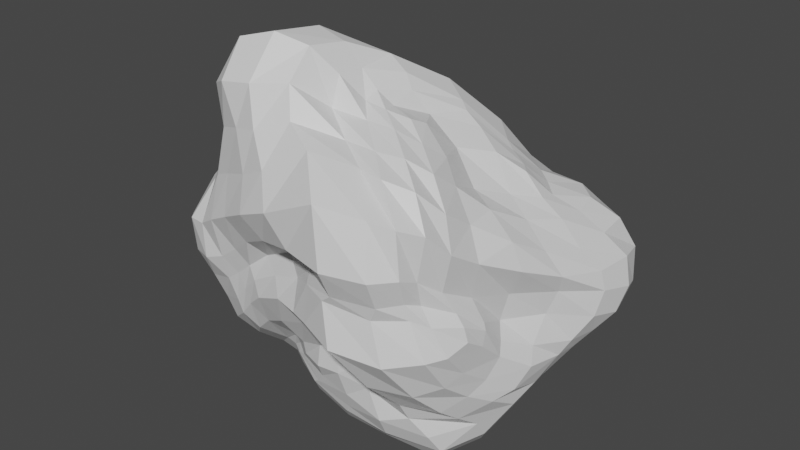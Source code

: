 # Source: Rock_Common_Rock_08.blend  (saved by Blender 2.92.15; exported with 4.5.12 LTS)
import bpy
from mathutils import Matrix  # noqa: F401  (used for matrix-valued properties, if any)

bpy.ops.wm.read_factory_settings(use_empty=True)
scene = bpy.context.scene
scene.name = 'Scene'

# ---- collections
col_collection = bpy.data.collections.new('Collection'); scene.collection.children.link(col_collection)

# ---- materials (node trees are filled in below, after node groups)
mat_material__common_rock_07 = bpy.data.materials.new('[Material] Common Rock 07')
mat_material__common_rock_07.use_transparent_shadow = False

# ---- material node trees
mat_material__common_rock_07.use_nodes = True; mat_material__common_rock_07.node_tree.nodes.clear()
_N = mat_material__common_rock_07.node_tree.nodes; _L = mat_material__common_rock_07.node_tree.links
n0 = _N.new('ShaderNodeBsdfPrincipled'); n0.name = 'Principled BSDF'; n0.location = (10, 300)
n0.distribution = 'GGX'
n0.subsurface_method = 'BURLEY'
n0.inputs[3].default_value = 1.45
n0.inputs[27].default_value = (0.0, 0.0, 0.0, 1.0)
n0.inputs[28].default_value = 1.0
n1 = _N.new('ShaderNodeOutputMaterial'); n1.name = 'Material Output'; n1.location = (300, 300)
_L.new(n0.outputs[0], n1.inputs[0])
n1.is_active_output = True

# ---- world
world_world = bpy.data.worlds.new('World'); scene.world = world_world
world_world.use_nodes = True; world_world.node_tree.nodes.clear()
_N = world_world.node_tree.nodes; _L = world_world.node_tree.links
n0 = _N.new('ShaderNodeOutputWorld'); n0.name = 'World Output'; n0.location = (300, 300)
n1 = _N.new('ShaderNodeBackground'); n1.name = 'Background'; n1.location = (10, 300)
n1.inputs[0].default_value = (0.05088, 0.05088, 0.05088, 1.0)
_L.new(n1.outputs[0], n0.inputs[0])
n0.is_active_output = True
world_world.color = (0.05088, 0.05088, 0.05088)
world_world.use_sun_shadow = False
world_world.sun_shadow_jitter_overblur = 0.0

# ---- meshes
me_plane_001 = bpy.data.meshes.new('Plane.001')
me_plane_001.from_pydata([(-7.157, -4.443, 13.31), (-4.297, -7.548, 16.8), (-4.891, 1.269, 13.23), (-2.226, 0.8985, 14.34), (-4.771, 8.024, 8.839), (0.9794, 7.008, 9.954), (-4.169, 11.24, -1.634), (3.597, 10.98, -0.6411), (-2.832, 7.536, -6.558), (2.348, 7.315, -5.733), (-5.465, -8.018, 9.662), (-2.769, -9.78, 11.51), (-4.604, -10.99, 4.704), (-0.1169, -12.32, 7.016), (-1.544, -9.904, -0.7733), (2.896, -10.94, 0.2856), (0.5103, -7.281, -6.378), (4.697, -7.955, -7.104), (0.05339, 1.018, -9.829), (3.971, 2.099, -11.76), (2.447, -4.0, -11.14), (5.925, -0.9958, -11.83), (-2.13, -4.241, -9.337), (-2.365, -0.07002, -9.444), (10.87, -6.57, -8.639), (7.407, -12.5, 0.002834), (6.803, -12.79, 10.1), (1.593, -9.125, 12.84), (0.614, -6.172, 16.84), (2.286, -0.2, 15.15), (7.22, 5.875, 9.83), (10.58, 12.5, 0.4713), (10.49, 7.484, -6.29), (15.52, 1.978, -4.28), (16.69, 4.825, 1.575), (11.41, 2.979, 8.066), (8.372, -0.8404, 10.26), (6.717, -3.496, 12.61), (10.47, -5.89, 10.7), (13.09, -7.38, 6.591), (14.08, -6.767, 0.48), (4.253, -8.052, -3.324), (0.3971, -7.695, -4.653), (9.697, -8.198, -5.553), (14.3, -3.448, -2.163), (14.75, -2.014, 3.736), (-3.565, 8.968, 4.144), (3.118, 8.771, 4.569), (9.524, 9.427, 5.268), (14.09, 3.502, 5.188), (12.21, -2.154, 7.416), (-5.202, 6.276, -7.521), (-8.554, 7.74, -2.444), (-6.624, 6.789, 3.086), (-7.99, 6.101, 7.843), (-8.672, 2.026, 11.54), (-9.433, -1.846, 9.163), (-5.42, -3.847, -7.955), (-6.117, -0.01809, -7.312), (-7.576, -6.626, -5.798), (-9.205, -1.259, -4.532), (-9.524, -6.856, 1.498), (-7.899, -2.032, 2.515), (-3.477, 9.307, -4.51), (3.852, 8.305, -3.396), (1.747, -9.806, 3.89), (-2.291, -9.856, 1.509), (7.512, -12.25, 3.811), (11.58, 10.09, -3.846), (16.86, 4.094, -1.64), (13.32, -7.018, 2.442), (13.28, -2.124, -0.3714), (-6.672, 6.68, -6.209), (-8.417, -7.462, -0.8296), (-8.487, -1.754, -0.1088), (-2.315, 5.825, -8.628), (2.046, 5.674, -8.662), (-1.26, -6.532, -6.821), (4.064, -7.312, -9.122), (10.16, -4.642, -11.81), (9.509, 3.311, -10.83), (14.69, 5.025, -5.058), (14.37, -1.596, -6.962), (16.19, 10.46, 0.987), (9.613, 3.991, 8.795), (4.648, -0.8522, 13.3), (3.484, -4.138, 13.26), (6.943, -7.208, 11.66), (11.37, -10.55, 8.958), (12.98, -9.705, -0.1214), (13.46, -5.729, -4.494), (13.64, 7.957, 5.023), (-4.391, 3.857, -9.326), (-2.468, -6.447, -6.111), (-4.081, -9.172, -3.323), (-7.61, -10.21, 3.625), (-4.566, -9.85, -0.3184), (11.6, -9.987, 3.786), (16.6, 7.998, -2.931), (-6.829, 3.661, -7.993), (-11.05, 3.456, -3.246), (-9.605, 2.658, 1.499), (-10.16, 1.386, 5.265), (-8.094, -4.926, 6.536), (12.93, 0.5701, -8.707), (-6.019, -1.543, 13.23), (-6.079, -6.326, 15.46), (-3.444, -3.252, 16.12), (-3.524, 0.9743, 13.73), (-2.053, 7.623, 9.512), (-4.591, 5.25, 11.57), (-0.5373, 4.699, 12.5), (-0.5486, 11.42, -0.8028), (-4.029, 8.823, 6.4), (3.46, 10.07, 2.011), (-0.767, 7.249, -6.124), (-3.934, 10.72, -3.251), (2.909, 7.805, -4.365), (-4.705, -9.135, 10.88), (-4.026, -9.609, 14.37), (-6.702, -6.71, 11.81), (-2.606, -11.47, 5.737), (-1.381, -10.7, 8.917), (-5.539, -9.283, 7.215), (0.7988, -10.31, 0.2292), (1.142, -11.63, 5.277), (-1.837, -9.928, 0.5317), (2.158, -7.678, -6.765), (3.939, -9.509, -1.66), (0.3809, -7.475, -5.771), (2.532, 1.052, -11.26), (-2.745, 6.88, -7.604), (3.332, 4.259, -10.56), (4.266, -2.815, -11.85), (1.821, -1.484, -10.42), (5.2, 1.006, -11.72), (-1.279, 0.6419, -9.495), (-1.992, -2.15, -9.59), (-1.635, -5.832, -8.244), (-0.1454, -4.604, -10.19), (4.47, -7.521, -8.43), (11.34, -5.676, -10.14), (7.786, -8.05, -7.813), (8.76, -10.32, -3.372), (4.57, -11.64, 0.4578), (7.587, -13.28, 5.936), (2.624, -12.79, 8.175), (3.998, -10.16, 11.9), (-0.7881, -10.08, 11.91), (0.6493, -8.128, 14.88), (-1.577, -7.049, 17.57), (1.026, -3.347, 16.52), (-0.1458, 0.2363, 15.15), (4.514, 3.375, 12.93), (4.307, 6.674, 9.558), (9.743, 11.17, 3.457), (7.259, 11.44, -0.04132), (11.21, 8.592, -4.922), (6.701, 7.073, -5.357), (9.849, 5.522, -8.591), (15.56, 3.989, -4.482), (13.03, -3.911, -7.939), (16.85, 8.037, 1.421), (15.98, 2.81, -3.308), (10.76, 3.712, 8.13), (15.41, 3.963, 3.188), (6.001, -0.6581, 11.91), (9.833, 1.654, 9.493), (5.032, -3.96, 12.98), (7.194, -2.506, 12.15), (8.935, -6.761, 11.58), (8.485, -4.51, 11.69), (12.43, -9.081, 8.298), (12.09, -6.699, 8.796), (13.63, -8.244, -0.1531), (13.84, -6.887, 1.557), (14.2, -5.32, -0.4859), (13.49, -5.037, 5.14), (4.276, -8.332, -5.319), (-0.2871, -9.085, -2.532), (9.891, -7.461, -6.968), (15.28, -1.072, -3.763), (15.81, 1.243, 2.324), (13.96, -2.917, -1.335), (13.96, -4.441, -3.622), (6.568, -8.049, -3.734), (2.34, -8.025, -3.982), (13.93, -2.117, 5.67), (-3.495, 10.22, 0.7306), (2.566, 8.387, 6.793), (8.739, 7.624, 6.976), (12.65, 3.237, 6.416), (10.46, -1.604, 8.159), (13.11, 0.6722, 5.922), (14.02, 5.895, 4.861), (6.316, 9.158, 4.085), (-0.2873, 8.814, 4.775), (10.92, -4.18, 9.393), (-4.826, 6.933, -6.902), (-4.941, 5.322, -8.422), (-7.968, 7.342, -4.626), (-6.897, 9.897, -2.076), (-7.474, 7.675, -0.05998), (-5.401, 8.013, 3.904), (-7.121, 6.446, 5.595), (-6.871, 7.353, 8.665), (-8.867, 4.135, 9.928), (-7.23, 1.873, 12.57), (-9.225, 0.3029, 10.23), (-8.475, -3.283, 10.73), (-5.841, -2.103, -7.5), (-3.551, -3.723, -8.72), (-4.24, -0.5611, -8.877), (-8.242, -3.453, -5.48), (-6.598, -5.29, -7.223), (-8.028, -0.4864, -6.112), (-8.861, -4.413, 1.598), (-9.118, -7.509, 0.6699), (-9.249, -1.495, -2.048), (-3.947, -5.509, -7.457), (-5.608, -8.432, -4.56), (-9.197, -8.727, 2.94), (-3.07, 8.272, -5.51), (3.982, 9.371, -2.585), (2.558, -10.06, 2.413), (-3.022, -10.4, 2.748), (6.737, -12.15, 3.207), (11.47, 11.67, -2.358), (17.12, 4.753, 0.204), (12.61, -7.57, 3.909), (13.66, -1.775, 1.623), (-5.663, 6.278, -7.208), (-8.243, -7.153, -3.077), (-7.94, -1.8, 0.9608), (-3.553, -9.807, 0.4665), (-8.334, -4.452, -0.4197), (-6.142, 8.045, -5.047), (14.8, 1.096, -0.8122), (13.92, -4.835, 0.9492), (10.44, -11.36, 3.671), (17.29, 6.355, -2.152), (8.008, 8.45, -3.202), (4.62, -10.96, 4.223), (-0.6314, -9.673, 2.81), (-0.6499, 9.639, -3.671), (-6.932, 5.313, -7.264), (-10.69, 1.137, -3.787), (-9.248, 0.2682, 0.6175), (-9.268, -0.3266, 3.743), (-8.506, -3.149, 4.883), (-1.598, 3.626, -9.601), (2.124, 6.632, -7.198), (-0.4429, -6.848, -6.522), (3.409, -6.437, -10.31), (7.368, -3.479, -12.17), (8.355, 1.134, -11.63), (13.2, 6.181, -5.951), (14.79, 0.3238, -5.977), (13.96, 11.81, 0.8538), (8.908, 4.32, 9.263), (3.787, -0.3819, 14.22), (2.035, -5.007, 14.96), (4.55, -7.276, 11.77), (9.867, -11.4, 9.421), (10.8, -11.32, -0.5701), (12.25, -7.06, -5.606), (12.28, 9.017, 5.283), (-3.574, 1.893, -9.582), (-1.187, -6.798, -5.127), (-2.914, -9.47, -1.947), (-6.137, -10.52, 3.766), (-6.463, -9.548, -0.8263), (11.97, -8.868, 3.354), (14.88, 9.189, -3.659), (-6.535, 2.05, -7.698), (-10.12, 5.987, -2.81), (-8.638, 5.348, 2.282), (-9.556, 3.655, 6.693), (-6.907, -6.248, 7.785), (-8.27, -7.297, 5.692), (-9.739, 2.409, 2.836), (-10.62, 3.157, -0.2287), (-8.401, 3.725, -6.719), (-5.789, 3.34, -8.81), (15.64, 6.437, -4.071), (11.81, -9.775, 2.607), (-5.905, -10.6, 1.206), (-4.193, -9.465, -2.1), (-3.363, -8.33, -4.674), (-1.965, -6.173, -6.557), (-3.471, 4.912, -9.224), (15.27, 9.454, 3.376), (13.11, -7.801, -2.841), (14.15, -3.835, -5.612), (11.78, -10.7, 5.748), (8.936, -8.999, 10.99), (4.611, -5.295, 12.53), (3.582, -3.1, 13.72), (6.945, 2.162, 11.56), (11.59, 5.467, 6.493), (16.82, 9.405, -1.142), (13.74, -0.2892, -7.873), (11.73, 1.577, -9.838), (12.06, -1.971, -10.78), (13.65, 2.885, -6.903), (5.85, 4.638, -9.338), (6.95, -6.652, -10.11), (0.8674, -7.195, -8.079), (-0.4051, 5.625, -8.407), (-9.072, -3.436, 7.692), (-9.948, -0.3525, 7.338), (-4.822, -2.746, 14.97), (-2.582, 5.139, 11.94), (-0.1197, 10.12, 1.715), (-0.9387, 8.442, -4.591), (-5.791, -8.551, 13.59), (-3.902, -9.801, 7.937), (0.3012, -9.953, 1.708), (2.303, -8.253, -5.591), (0.8704, 3.569, -10.19), (3.843, -0.7365, -11.22), (0.6678, -6.528, -9.191), (-0.2567, -1.966, -9.943), (7.765, -7.351, -9.281), (5.897, -9.654, -1.871), (4.171, -12.53, 6.039), (0.9291, -11.16, 9.995), (-1.629, -9.447, 14.7), (-1.283, -3.26, 17.11), (1.943, 3.894, 12.82), (6.709, 10.68, 2.375), (7.491, 7.684, -4.141), (6.205, 3.264, -10.69), (14.4, 1.93, -6.366), (17.52, 7.46, -0.4645), (12.59, 4.615, 6.111), (6.234, 2.573, 12.03), (4.798, -2.86, 12.84), (6.724, -5.111, 12.41), (10.88, -8.129, 10.41), (10.56, -12.29, 5.819), (14.81, -2.263, -5.187), (12.99, -4.989, 2.534), (15.35, 1.576, 0.9156), (13.63, -6.538, -2.129), (6.737, -7.963, -5.646), (1.832, -9.057, -1.872), (11.53, 1.076, 7.109), (14.7, 0.7469, 4.054), (15.53, 6.874, 3.278), (5.838, 8.308, 6.138), (-0.7445, 8.618, 6.861), (9.49, -3.309, 10.67), (12.36, -4.543, 7.34), (-2.746, 2.991, -9.713), (-6.721, 9.256, -3.571), (-5.889, 9.315, 0.2433), (-6.032, 7.756, 6.474), (-7.228, 5.113, 11.19), (-7.992, -0.5603, 11.42), (-3.903, -2.302, -8.746), (-7.133, -2.576, -6.731), (-8.497, -4.496, 0.7352), (-2.848, -5.178, -8.022), (-4.673, -7.231, -6.132), (-6.028, -8.886, -2.761), (-7.731, -9.828, 0.8848), (-8.408, -4.083, -2.573), (-5.342, 7.273, -6.19), (14.84, -0.3342, -2.624), (14.1, -4.881, 0.4402), (9.935, -11.25, 2.581), (16.32, 5.148, -3.462), (7.774, 9.743, -2.136), (4.431, -11.11, 3.092), (-1.291, -10.86, 4.059), (-0.5295, 10.69, -2.613), (-5.129, 1.417, -8.948), (-8.525, 2.014, -6.451), (-10.36, 0.6693, -1.074), (-8.921, 0.2192, 1.671), (-9.227, -5.376, 4.141), (-7.039, -8.243, 6.161), (-9.038, 4.751, 4.366), (-9.444, 6.096, -0.1349), (-8.455, 5.729, -5.916), (-5.907, 5.028, -8.092), (14.08, 7.43, -4.798), (12.75, -8.786, 1.972), (-4.448, -10.39, 1.693), (-3.159, -9.613, -0.758), (-1.993, -8.702, -3.37), (-1.03, -6.608, -5.885), (-4.171, 6.192, -8.135), (12.98, 10.86, 3.384), (11.57, -9.127, -3.553), (12.67, -5.62, -6.715), (11.99, -9.303, 5.154), (6.989, -8.708, 11.05), (2.271, -6.025, 13.0), (2.215, -3.003, 14.88), (8.104, 2.192, 10.66), (10.62, 6.083, 6.877), (15.02, 10.87, -1.798), (13.0, -2.985, -9.344), (9.791, -0.9796, -11.09), (12.25, 3.958, -7.8), (6.185, 6.125, -7.548), (5.252, -5.376, -11.13), (1.465, -7.39, -7.693), (-0.7141, 6.476, -7.268), (-7.776, -4.947, 9.359), (-9.47, 1.709, 8.409), (-9.392, -1.723, 5.978)], [], [(0, 106, 311, 105), (106, 1, 107, 311), (311, 107, 3, 108), (105, 311, 108, 2), (2, 108, 312, 110), (108, 3, 111, 312), (312, 111, 5, 109), (110, 312, 109, 4), (46, 196, 313, 188), (196, 47, 114, 313), (313, 114, 7, 112), (188, 313, 112, 6), (63, 244, 314, 222), (244, 64, 117, 314), (314, 117, 9, 115), (222, 314, 115, 8), (1, 106, 315, 119), (106, 0, 120, 315), (315, 120, 10, 118), (119, 315, 118, 11), (11, 118, 316, 122), (118, 10, 123, 316), (316, 123, 12, 121), (122, 316, 121, 13), (65, 243, 317, 224), (243, 66, 126, 317), (317, 126, 14, 124), (224, 317, 124, 15), (41, 186, 318, 178), (186, 42, 129, 318), (318, 129, 16, 127), (178, 318, 127, 17), (75, 308, 319, 250), (308, 76, 132, 319), (319, 132, 19, 130), (250, 319, 130, 18), (18, 130, 320, 134), (130, 19, 135, 320), (320, 135, 21, 133), (134, 320, 133, 20), (78, 307, 321, 253), (307, 77, 138, 321), (321, 138, 22, 139), (253, 321, 139, 20), (18, 134, 322, 136), (134, 20, 139, 322), (322, 139, 22, 137), (136, 322, 137, 23), (78, 306, 323, 140), (306, 79, 141, 323), (323, 141, 24, 142), (140, 323, 142, 17), (41, 185, 324, 128), (185, 43, 143, 324), (324, 143, 25, 144), (128, 324, 144, 15), (65, 242, 325, 125), (242, 67, 145, 325), (325, 145, 26, 146), (125, 325, 146, 13), (13, 146, 326, 122), (146, 26, 147, 326), (326, 147, 27, 148), (122, 326, 148, 11), (11, 148, 327, 119), (148, 27, 149, 327), (327, 149, 28, 150), (119, 327, 150, 1), (1, 150, 328, 107), (150, 28, 151, 328), (328, 151, 29, 152), (107, 328, 152, 3), (3, 152, 329, 111), (152, 29, 153, 329), (329, 153, 30, 154), (111, 329, 154, 5), (47, 195, 330, 114), (195, 48, 155, 330), (330, 155, 31, 156), (114, 330, 156, 7), (64, 241, 331, 117), (241, 68, 157, 331), (331, 157, 32, 158), (117, 331, 158, 9), (76, 305, 332, 132), (305, 80, 255, 332), (332, 255, 21, 135), (132, 332, 135, 19), (104, 304, 333, 301), (304, 81, 160, 333), (333, 160, 33, 257), (301, 333, 257, 82), (98, 300, 334, 240), (300, 83, 162, 334), (334, 162, 34, 228), (240, 334, 228, 69), (91, 299, 335, 194), (299, 84, 164, 335), (335, 164, 35, 191), (194, 335, 191, 49), (85, 298, 336, 260), (298, 84, 259, 336), (336, 259, 30, 153), (260, 336, 153, 29), (85, 297, 337, 166), (297, 86, 168, 337), (337, 168, 37, 169), (166, 337, 169, 36), (86, 296, 338, 168), (296, 87, 170, 338), (338, 170, 38, 171), (168, 338, 171, 37), (87, 295, 339, 170), (295, 88, 172, 339), (339, 172, 39, 173), (170, 339, 173, 38), (97, 294, 340, 239), (294, 88, 263, 340), (340, 263, 26, 145), (239, 340, 145, 67), (90, 293, 341, 184), (293, 82, 257, 341), (341, 257, 33, 181), (184, 341, 181, 44), (71, 230, 342, 238), (230, 45, 177, 342), (342, 177, 39, 229), (238, 342, 229, 70), (69, 228, 343, 237), (228, 34, 182, 343), (343, 182, 45, 230), (237, 343, 230, 71), (89, 292, 344, 174), (292, 90, 184, 344), (344, 184, 44, 176), (174, 344, 176, 40), (17, 142, 345, 178), (142, 24, 180, 345), (345, 180, 43, 185), (178, 345, 185, 41), (15, 124, 346, 128), (124, 14, 179, 346), (346, 179, 42, 186), (128, 346, 186, 41), (49, 191, 347, 193), (191, 35, 167, 347), (347, 167, 36, 192), (193, 347, 192, 50), (34, 165, 348, 182), (165, 49, 193, 348), (348, 193, 50, 187), (182, 348, 187, 45), (83, 291, 349, 162), (291, 91, 194, 349), (349, 194, 49, 165), (162, 349, 165, 34), (5, 154, 350, 189), (154, 30, 190, 350), (350, 190, 48, 195), (189, 350, 195, 47), (4, 109, 351, 113), (109, 5, 189, 351), (351, 189, 47, 196), (113, 351, 196, 46), (36, 169, 352, 192), (169, 37, 171, 352), (352, 171, 38, 197), (192, 352, 197, 50), (39, 177, 353, 173), (177, 45, 187, 353), (353, 187, 50, 197), (173, 353, 197, 38), (75, 250, 354, 290), (250, 18, 136, 354), (354, 136, 23, 267), (290, 354, 267, 92), (63, 236, 355, 116), (236, 72, 200, 355), (355, 200, 52, 201), (116, 355, 201, 6), (6, 201, 356, 188), (201, 52, 202, 356), (356, 202, 53, 203), (188, 356, 203, 46), (46, 203, 357, 113), (203, 53, 204, 357), (357, 204, 54, 205), (113, 357, 205, 4), (4, 205, 358, 110), (205, 54, 206, 358), (358, 206, 55, 207), (110, 358, 207, 2), (2, 207, 359, 105), (207, 55, 208, 359), (359, 208, 56, 209), (105, 359, 209, 0), (23, 137, 360, 212), (137, 22, 211, 360), (360, 211, 57, 210), (212, 360, 210, 58), (58, 210, 361, 215), (210, 57, 214, 361), (361, 214, 59, 213), (215, 361, 213, 60), (74, 235, 362, 233), (235, 73, 217, 362), (362, 217, 61, 216), (233, 362, 216, 62), (93, 219, 363, 289), (219, 57, 211, 363), (363, 211, 22, 138), (289, 363, 138, 77), (94, 220, 364, 288), (220, 59, 214, 364), (364, 214, 57, 219), (288, 364, 219, 93), (96, 271, 365, 287), (271, 73, 232, 365), (365, 232, 59, 220), (287, 365, 220, 94), (95, 221, 366, 286), (221, 61, 217, 366), (366, 217, 73, 271), (286, 366, 271, 96), (60, 213, 367, 218), (213, 59, 232, 367), (367, 232, 73, 235), (218, 367, 235, 74), (8, 198, 368, 222), (198, 51, 231, 368), (368, 231, 72, 236), (222, 368, 236, 63), (33, 163, 369, 181), (163, 69, 237, 369), (369, 237, 71, 183), (181, 369, 183, 44), (44, 183, 370, 176), (183, 71, 238, 370), (370, 238, 70, 175), (176, 370, 175, 40), (89, 285, 371, 264), (285, 97, 239, 371), (371, 239, 67, 226), (264, 371, 226, 25), (81, 284, 372, 160), (284, 98, 240, 372), (372, 240, 69, 163), (160, 372, 163, 33), (7, 156, 373, 223), (156, 31, 227, 373), (373, 227, 68, 241), (223, 373, 241, 64), (15, 144, 374, 224), (144, 25, 226, 374), (374, 226, 67, 242), (224, 374, 242, 65), (13, 121, 375, 125), (121, 12, 225, 375), (375, 225, 66, 243), (125, 375, 243, 65), (6, 112, 376, 116), (112, 7, 223, 376), (376, 223, 64, 244), (116, 376, 244, 63), (92, 267, 377, 283), (267, 23, 212, 377), (377, 212, 58, 274), (283, 377, 274, 99), (99, 274, 378, 282), (274, 58, 215, 378), (378, 215, 60, 246), (282, 378, 246, 100), (100, 246, 379, 281), (246, 60, 218, 379), (379, 218, 74, 247), (281, 379, 247, 101), (101, 247, 380, 280), (247, 74, 233, 380), (380, 233, 62, 248), (280, 380, 248, 102), (103, 249, 381, 279), (249, 62, 216, 381), (381, 216, 61, 221), (279, 381, 221, 95), (10, 278, 382, 123), (278, 103, 279, 382), (382, 279, 95, 270), (123, 382, 270, 12), (53, 276, 383, 204), (276, 101, 280, 383), (383, 280, 102, 277), (204, 383, 277, 54), (52, 275, 384, 202), (275, 100, 281, 384), (384, 281, 101, 276), (202, 384, 276, 53), (72, 245, 385, 200), (245, 99, 282, 385), (385, 282, 100, 275), (200, 385, 275, 52), (51, 199, 386, 231), (199, 92, 283, 386), (386, 283, 99, 245), (231, 386, 245, 72), (32, 157, 387, 256), (157, 68, 273, 387), (387, 273, 98, 284), (256, 387, 284, 81), (40, 175, 388, 174), (175, 70, 272, 388), (388, 272, 97, 285), (174, 388, 285, 89), (12, 270, 389, 225), (270, 95, 286, 389), (389, 286, 96, 234), (225, 389, 234, 66), (66, 234, 390, 126), (234, 96, 287, 390), (390, 287, 94, 269), (126, 390, 269, 14), (14, 269, 391, 179), (269, 94, 288, 391), (391, 288, 93, 268), (179, 391, 268, 42), (42, 268, 392, 129), (268, 93, 289, 392), (392, 289, 77, 252), (129, 392, 252, 16), (8, 131, 393, 198), (131, 75, 290, 393), (393, 290, 92, 199), (198, 393, 199, 51), (31, 155, 394, 258), (155, 48, 266, 394), (394, 266, 91, 291), (258, 394, 291, 83), (25, 143, 395, 264), (143, 43, 265, 395), (395, 265, 90, 292), (264, 395, 292, 89), (43, 180, 396, 265), (180, 24, 161, 396), (396, 161, 82, 293), (265, 396, 293, 90), (70, 229, 397, 272), (229, 39, 172, 397), (397, 172, 88, 294), (272, 397, 294, 97), (27, 147, 398, 262), (147, 26, 263, 398), (398, 263, 88, 295), (262, 398, 295, 87), (28, 149, 399, 261), (149, 27, 262, 399), (399, 262, 87, 296), (261, 399, 296, 86), (29, 151, 400, 260), (151, 28, 261, 400), (400, 261, 86, 297), (260, 400, 297, 85), (36, 167, 401, 166), (167, 35, 164, 401), (401, 164, 84, 298), (166, 401, 298, 85), (48, 190, 402, 266), (190, 30, 259, 402), (402, 259, 84, 299), (266, 402, 299, 91), (68, 227, 403, 273), (227, 31, 258, 403), (403, 258, 83, 300), (273, 403, 300, 98), (79, 303, 404, 141), (303, 104, 301, 404), (404, 301, 82, 161), (141, 404, 161, 24), (21, 255, 405, 254), (255, 80, 302, 405), (405, 302, 104, 303), (254, 405, 303, 79), (80, 159, 406, 302), (159, 32, 256, 406), (406, 256, 81, 304), (302, 406, 304, 104), (9, 158, 407, 251), (158, 32, 159, 407), (407, 159, 80, 305), (251, 407, 305, 76), (20, 133, 408, 253), (133, 21, 254, 408), (408, 254, 79, 306), (253, 408, 306, 78), (17, 127, 409, 140), (127, 16, 252, 409), (409, 252, 77, 307), (140, 409, 307, 78), (8, 115, 410, 131), (115, 9, 251, 410), (410, 251, 76, 308), (131, 410, 308, 75), (10, 120, 411, 278), (120, 0, 209, 411), (411, 209, 56, 309), (278, 411, 309, 103), (54, 277, 412, 206), (277, 102, 310, 412), (412, 310, 56, 208), (206, 412, 208, 55), (62, 249, 413, 248), (249, 103, 309, 413), (413, 309, 56, 310), (248, 413, 310, 102)])
_uv = me_plane_001.uv_layers.new(name='UVMap')
_uv.uv.foreach_set('vector', [1.455, 0.8276, 1.401, 0.8278, 1.378, 0.7632, 1.43, 0.7601, 1.401, 0.8278, 1.334, 0.8526, 1.328, 0.7726, 1.378, 0.7632, 1.378, 0.7632, 1.328, 0.7726, 1.315, 0.6987, 1.357, 0.7035, 1.43, 0.7601, 1.378, 0.7632, 1.357, 0.7035, 1.399, 0.7011, 1.399, 0.7011, 1.357, 0.7035, 1.325, 0.6242, 1.37, 0.6262, 1.357, 0.7035, 1.315, 0.6987, 1.285, 0.6341, 1.325, 0.6242, 1.325, 0.6242, 1.285, 0.6341, 1.247, 0.5756, 1.296, 0.5699, 1.37, 0.6262, 1.325, 0.6242, 1.296, 0.5699, 1.361, 0.5473, 0.1098, 0.2852, 0.119, 0.2028, 0.168, 0.2063, 0.1846, 0.2835, 0.119, 0.2028, 0.1204, 0.1332, 0.1736, 0.1421, 0.168, 0.2063, 0.168, 0.2063, 0.1736, 0.1421, 0.2255, 0.1542, 0.2221, 0.2138, 0.1846, 0.2835, 0.168, 0.2063, 0.2221, 0.2138, 0.2222, 0.2843, 0.2906, 0.2861, 0.2869, 0.2256, 0.3179, 0.2292, 0.3278, 0.2866, 0.2869, 0.2256, 0.291, 0.1521, 0.3248, 0.1614, 0.3179, 0.2292, 0.3179, 0.2292, 0.3248, 0.1614, 0.3623, 0.1716, 0.3532, 0.2351, 0.3278, 0.2866, 0.3179, 0.2292, 0.3532, 0.2351, 0.3642, 0.293, 1.334, 0.8526, 1.401, 0.8278, 1.408, 0.9041, 1.344, 0.9111, 1.401, 0.8278, 1.455, 0.8276, 1.47, 0.8847, 1.408, 0.9041, 1.408, 0.9041, 1.47, 0.8847, 1.476, 0.9522, 1.412, 0.9674, 1.344, 0.9111, 1.408, 0.9041, 1.412, 0.9674, 1.332, 0.9759, 1.665, 0.03296, 1.754, 0.03326, 1.748, 0.0964, 1.67, 0.1248, 1.754, 0.03326, 1.825, 0.01957, 1.815, 0.09639, 1.748, 0.0964, 1.748, 0.0964, 1.815, 0.09639, 1.788, 0.1544, 1.726, 0.1586, 1.67, 0.1248, 1.748, 0.0964, 1.726, 0.1586, 1.663, 0.1603, 1.654, 0.2196, 1.724, 0.2329, 1.717, 0.2607, 1.651, 0.2618, 1.724, 0.2329, 1.771, 0.2442, 1.772, 0.279, 1.717, 0.2607, 1.717, 0.2607, 1.772, 0.279, 1.765, 0.3135, 1.701, 0.2982, 1.651, 0.2618, 1.717, 0.2607, 1.701, 0.2982, 1.639, 0.2962, 1.612, 0.3825, 1.678, 0.3842, 1.669, 0.4331, 1.605, 0.4307, 1.678, 0.3842, 1.756, 0.4108, 1.73, 0.4533, 1.669, 0.4331, 1.669, 0.4331, 1.73, 0.4533, 1.712, 0.4772, 1.662, 0.4731, 1.605, 0.4307, 1.669, 0.4331, 1.662, 0.4731, 1.594, 0.4791, 0.6271, 0.04223, 0.6899, 0.01847, 0.6834, 0.0814, 0.6382, 0.09941, 0.6899, 0.01847, 0.7664, 0.01921, 0.7636, 0.07498, 0.6834, 0.0814, 0.6834, 0.0814, 0.7636, 0.07498, 0.743, 0.1262, 0.7174, 0.1412, 0.6382, 0.09941, 0.6834, 0.0814, 0.7174, 0.1412, 0.6556, 0.1665, 0.6556, 0.1665, 0.7174, 0.1412, 0.7484, 0.202, 0.7001, 0.2476, 0.7174, 0.1412, 0.743, 0.1262, 0.7785, 0.1597, 0.7484, 0.202, 0.7484, 0.202, 0.7785, 0.1597, 0.8138, 0.1946, 0.7775, 0.2494, 0.7001, 0.2476, 0.7484, 0.202, 0.7775, 0.2494, 0.7137, 0.3078, 0.7661, 0.3921, 0.6666, 0.3954, 0.6609, 0.3674, 0.7284, 0.3476, 0.6666, 0.3954, 0.6003, 0.3885, 0.5881, 0.3497, 0.6609, 0.3674, 0.6609, 0.3674, 0.5881, 0.3497, 0.5784, 0.3142, 0.648, 0.3202, 0.7284, 0.3476, 0.6609, 0.3674, 0.648, 0.3202, 0.7137, 0.3078, 0.6556, 0.1665, 0.7001, 0.2476, 0.6278, 0.2654, 0.6012, 0.2008, 0.7001, 0.2476, 0.7137, 0.3078, 0.648, 0.3202, 0.6278, 0.2654, 0.6278, 0.2654, 0.648, 0.3202, 0.5784, 0.3142, 0.564, 0.261, 0.6012, 0.2008, 0.6278, 0.2654, 0.564, 0.261, 0.5539, 0.2076, 0.7661, 0.3921, 0.8255, 0.3421, 0.8357, 0.3653, 0.7664, 0.4316, 0.8255, 0.3421, 0.8928, 0.259, 0.8949, 0.303, 0.8357, 0.3653, 0.8357, 0.3653, 0.8949, 0.303, 0.9093, 0.3376, 0.8475, 0.3962, 1.594, 0.5081, 1.51, 0.5397, 1.513, 0.5082, 1.594, 0.4791, 1.612, 0.3825, 1.554, 0.39, 1.569, 0.3457, 1.622, 0.3292, 1.554, 0.39, 1.464, 0.4267, 1.497, 0.3541, 1.569, 0.3457, 1.569, 0.3457, 1.497, 0.3541, 1.529, 0.3042, 1.575, 0.2959, 1.622, 0.3292, 1.569, 0.3457, 1.575, 0.2959, 1.639, 0.2962, 1.654, 0.2196, 1.588, 0.2315, 1.591, 0.2078, 1.658, 0.1959, 1.588, 0.2315, 1.535, 0.2498, 1.536, 0.2223, 1.591, 0.2078, 1.591, 0.2078, 1.536, 0.2223, 1.528, 0.1847, 1.603, 0.1664, 1.658, 0.1959, 1.591, 0.2078, 1.603, 0.1664, 1.663, 0.1603, 1.663, 0.1603, 1.603, 0.1664, 1.603, 0.1292, 1.67, 0.1248, 1.603, 0.1664, 1.528, 0.1847, 1.528, 0.134, 1.603, 0.1292, 1.603, 0.1292, 1.528, 0.134, 1.528, 0.07928, 1.59, 0.05679, 1.67, 0.1248, 1.603, 0.1292, 1.59, 0.05679, 1.665, 0.03296, 1.332, 0.9759, 1.261, 0.9685, 1.276, 0.9083, 1.344, 0.9111, 1.261, 0.9685, 1.204, 0.9557, 1.22, 0.8995, 1.276, 0.9083, 1.276, 0.9083, 1.22, 0.8995, 1.229, 0.8361, 1.279, 0.8421, 1.344, 0.9111, 1.276, 0.9083, 1.279, 0.8421, 1.334, 0.8526, 1.334, 0.8526, 1.279, 0.8421, 1.277, 0.7731, 1.328, 0.7726, 1.279, 0.8421, 1.229, 0.8361, 1.233, 0.7737, 1.277, 0.7731, 1.277, 0.7731, 1.233, 0.7737, 1.225, 0.7137, 1.26, 0.7137, 1.328, 0.7726, 1.277, 0.7731, 1.26, 0.7137, 1.315, 0.6987, 1.315, 0.6987, 1.26, 0.7137, 1.24, 0.6514, 1.285, 0.6341, 1.26, 0.7137, 1.225, 0.7137, 1.203, 0.659, 1.24, 0.6514, 1.24, 0.6514, 1.203, 0.659, 1.166, 0.6012, 1.202, 0.5784, 1.285, 0.6341, 1.24, 0.6514, 1.202, 0.5784, 1.247, 0.5756, 0.1204, 0.1332, 0.1315, 0.09137, 0.187, 0.08525, 0.1736, 0.1421, 0.1315, 0.09137, 0.1427, 0.04556, 0.1955, 0.04116, 0.187, 0.08525, 0.187, 0.08525, 0.1955, 0.04116, 0.2363, 0.03654, 0.2272, 0.08561, 0.1736, 0.1421, 0.187, 0.08525, 0.2272, 0.08561, 0.2255, 0.1542, 0.291, 0.1521, 0.2949, 0.09008, 0.3258, 0.09723, 0.3248, 0.1614, 0.2949, 0.09008, 0.3036, 0.04238, 0.3388, 0.04667, 0.3258, 0.09723, 0.3258, 0.09723, 0.3388, 0.04667, 0.3819, 0.05392, 0.36, 0.1085, 0.3248, 0.1614, 0.3258, 0.09723, 0.36, 0.1085, 0.3623, 0.1716, 0.7664, 0.01921, 0.8376, 0.03926, 0.8149, 0.09529, 0.7636, 0.07498, 0.8376, 0.03926, 0.8803, 0.0697, 0.857, 0.1217, 0.8149, 0.09529, 0.8149, 0.09529, 0.857, 0.1217, 0.8138, 0.1946, 0.7785, 0.1597, 0.7636, 0.07498, 0.8149, 0.09529, 0.7785, 0.1597, 0.743, 0.1262, 0.5709, 0.7343, 0.5238, 0.7809, 0.5164, 0.7411, 0.5613, 0.7121, 0.5238, 0.7809, 0.4872, 0.7969, 0.4839, 0.769, 0.5164, 0.7411, 0.5164, 0.7411, 0.4839, 0.769, 0.4781, 0.7313, 0.5108, 0.7016, 0.5613, 0.7121, 0.5164, 0.7411, 0.5108, 0.7016, 0.5456, 0.6786, 0.428, 0.8463, 0.4023, 0.8665, 0.4026, 0.8313, 0.4301, 0.8112, 0.4023, 0.8665, 0.3703, 0.8848, 0.372, 0.8481, 0.4026, 0.8313, 0.4026, 0.8313, 0.372, 0.8481, 0.3653, 0.81, 0.4008, 0.7982, 0.4301, 0.8112, 0.4026, 0.8313, 0.4008, 0.7982, 0.4346, 0.7763, 0.281, 0.9007, 0.2307, 0.9078, 0.2483, 0.8783, 0.2864, 0.8693, 1.076, 0.6106, 1.118, 0.6299, 1.097, 0.639, 1.053, 0.6341, 1.053, 0.6341, 1.097, 0.639, 1.071, 0.6563, 1.035, 0.6626, 0.2864, 0.8693, 0.2483, 0.8783, 0.2607, 0.8448, 0.2901, 0.8345, 1.155, 0.722, 1.142, 0.6695, 1.173, 0.6619, 1.2, 0.72, 1.142, 0.6695, 1.118, 0.6299, 1.138, 0.6165, 1.173, 0.6619, 1.173, 0.6619, 1.138, 0.6165, 1.166, 0.6012, 1.203, 0.659, 1.2, 0.72, 1.173, 0.6619, 1.203, 0.659, 1.225, 0.7137, 1.155, 0.722, 1.165, 0.7786, 1.135, 0.7807, 1.13, 0.7318, 1.165, 0.7786, 1.157, 0.8234, 1.125, 0.8254, 1.135, 0.7807, 1.135, 0.7807, 1.125, 0.8254, 1.109, 0.8265, 1.11, 0.793, 1.13, 0.7318, 1.135, 0.7807, 1.11, 0.793, 1.1, 0.7438, 1.157, 0.8234, 1.143, 0.8827, 1.111, 0.8736, 1.125, 0.8254, 1.143, 0.8827, 1.128, 0.9284, 1.096, 0.9199, 1.111, 0.8736, 1.111, 0.8736, 1.096, 0.9199, 1.07, 0.8993, 1.09, 0.8579, 1.125, 0.8254, 1.111, 0.8736, 1.09, 0.8579, 1.109, 0.8265, 1.443, 0.1117, 1.453, 0.1676, 1.424, 0.1776, 1.41, 0.1299, 1.453, 0.1676, 1.458, 0.2066, 1.426, 0.2166, 1.424, 0.1776, 1.424, 0.1776, 1.426, 0.2166, 1.384, 0.2187, 1.381, 0.1815, 1.41, 0.1299, 1.424, 0.1776, 1.381, 0.1815, 1.372, 0.1349, 1.456, 0.2627, 1.457, 0.2411, 1.496, 0.2356, 1.497, 0.2581, 1.457, 0.2411, 1.458, 0.2066, 1.488, 0.1919, 1.496, 0.2356, 1.496, 0.2356, 1.488, 0.1919, 1.528, 0.1847, 1.536, 0.2223, 1.497, 0.2581, 1.496, 0.2356, 1.536, 0.2223, 1.535, 0.2498, 0.5053, 0.5977, 0.5301, 0.6413, 0.4979, 0.6689, 0.4723, 0.6279, 0.5301, 0.6413, 0.5456, 0.6786, 0.5108, 0.7016, 0.4979, 0.6689, 0.4979, 0.6689, 0.5108, 0.7016, 0.4781, 0.7313, 0.4737, 0.6879, 0.4723, 0.6279, 0.4979, 0.6689, 0.4737, 0.6879, 0.4426, 0.647, 0.4012, 0.6754, 0.3836, 0.6838, 0.3714, 0.6248, 0.3911, 0.6219, 0.3836, 0.6838, 0.3515, 0.709, 0.3485, 0.6293, 0.3714, 0.6248, 0.3714, 0.6248, 0.3485, 0.6293, 0.34, 0.5751, 0.3628, 0.5715, 0.3911, 0.6219, 0.3714, 0.6248, 0.3628, 0.5715, 0.3886, 0.574, 0.4346, 0.7763, 0.4008, 0.7982, 0.3801, 0.7419, 0.3997, 0.7275, 0.4008, 0.7982, 0.3653, 0.81, 0.3582, 0.7547, 0.3801, 0.7419, 0.3801, 0.7419, 0.3582, 0.7547, 0.3515, 0.709, 0.3836, 0.6838, 0.3997, 0.7275, 0.3801, 0.7419, 0.3836, 0.6838, 0.4012, 0.6754, 1.438, 0.3149, 1.41, 0.358, 1.376, 0.3475, 1.403, 0.3123, 0.4768, 0.5471, 0.5053, 0.5977, 0.4723, 0.6279, 0.4584, 0.5748, 0.4584, 0.5748, 0.4723, 0.6279, 0.4426, 0.647, 0.4379, 0.6066, 0.4291, 0.5453, 0.4584, 0.5748, 0.4379, 0.6066, 0.4189, 0.5784, 1.594, 0.4791, 1.513, 0.5082, 1.517, 0.4624, 1.605, 0.4307, 1.513, 0.5082, 1.433, 0.5294, 1.449, 0.4771, 1.517, 0.4624, 1.517, 0.4624, 1.449, 0.4771, 1.464, 0.4267, 1.554, 0.39, 1.605, 0.4307, 1.517, 0.4624, 1.554, 0.39, 1.612, 0.3825, 1.639, 0.2962, 1.701, 0.2982, 1.691, 0.3388, 1.622, 0.3292, 1.701, 0.2982, 1.765, 0.3135, 1.763, 0.3594, 1.691, 0.3388, 1.691, 0.3388, 1.763, 0.3594, 1.756, 0.4108, 1.678, 0.3842, 1.622, 0.3292, 1.691, 0.3388, 1.678, 0.3842, 1.612, 0.3825, 0.2901, 0.8345, 0.2607, 0.8448, 0.2546, 0.7981, 0.2849, 0.7835, 1.035, 0.6626, 1.071, 0.6563, 1.094, 0.6981, 1.04, 0.7073, 1.04, 0.7073, 1.094, 0.6981, 1.1, 0.7438, 1.064, 0.7558, 0.2849, 0.7835, 0.2546, 0.7981, 0.2307, 0.7473, 0.2796, 0.7318, 0.3653, 0.81, 0.3339, 0.8225, 0.3192, 0.7701, 0.3582, 0.7547, 0.3339, 0.8225, 0.2901, 0.8345, 0.2849, 0.7835, 0.3192, 0.7701, 0.3192, 0.7701, 0.2849, 0.7835, 0.2796, 0.7318, 0.3285, 0.7175, 0.3582, 0.7547, 0.3192, 0.7701, 0.3285, 0.7175, 0.3515, 0.709, 0.3703, 0.8848, 0.3291, 0.8951, 0.3325, 0.8614, 0.372, 0.8481, 0.3291, 0.8951, 0.281, 0.9007, 0.2864, 0.8693, 0.3325, 0.8614, 0.3325, 0.8614, 0.2864, 0.8693, 0.2901, 0.8345, 0.3339, 0.8225, 0.372, 0.8481, 0.3325, 0.8614, 0.3339, 0.8225, 0.3653, 0.81, 1.247, 0.5756, 1.202, 0.5784, 1.155, 0.5277, 1.207, 0.4996, 1.202, 0.5784, 1.166, 0.6012, 1.117, 0.565, 1.155, 0.5277, 0.07888, 0.09566, 0.08336, 0.04469, 0.1427, 0.04556, 0.1315, 0.09137, 0.06385, 0.1484, 0.07888, 0.09566, 0.1315, 0.09137, 0.1204, 0.1332, 1.361, 0.5473, 1.296, 0.5699, 1.268, 0.4878, 1.332, 0.4774, 1.296, 0.5699, 1.247, 0.5756, 1.207, 0.4996, 1.268, 0.4878, 0.05899, 0.2062, 0.06385, 0.1484, 0.1204, 0.1332, 0.119, 0.2028, 0.06037, 0.2664, 0.05899, 0.2062, 0.119, 0.2028, 0.1098, 0.2852, 1.1, 0.7438, 1.11, 0.793, 1.077, 0.829, 1.064, 0.7558, 1.11, 0.793, 1.109, 0.8265, 1.09, 0.8579, 1.077, 0.829, 0.2339, 0.6699, 0.2334, 0.6375, 0.2698, 0.6068, 0.2691, 0.6491, 0.2307, 0.7473, 0.2339, 0.6699, 0.2691, 0.6491, 0.2796, 0.7318, 0.34, 0.5751, 0.3485, 0.6293, 0.3061, 0.6289, 0.3079, 0.5865, 0.3485, 0.6293, 0.3515, 0.709, 0.3285, 0.7175, 0.3061, 0.6289, 0.3061, 0.6289, 0.3285, 0.7175, 0.2796, 0.7318, 0.2691, 0.6491, 0.3079, 0.5865, 0.3061, 0.6289, 0.2691, 0.6491, 0.2698, 0.6068, 0.6271, 0.04223, 0.6382, 0.09941, 0.5933, 0.1235, 0.5818, 0.07456, 0.6382, 0.09941, 0.6556, 0.1665, 0.6012, 0.2008, 0.5933, 0.1235, 0.5933, 0.1235, 0.6012, 0.2008, 0.5539, 0.2076, 0.5442, 0.1578, 0.5818, 0.07456, 0.5933, 0.1235, 0.5442, 0.1578, 0.5443, 0.1001, 0.2906, 0.2861, 0.3164, 0.3592, 0.2798, 0.3587, 0.2599, 0.2923, 0.3164, 0.3592, 0.3544, 0.4012, 0.3016, 0.4098, 0.2798, 0.3587, 0.2798, 0.3587, 0.3016, 0.4098, 0.2641, 0.409, 0.2427, 0.3538, 0.2599, 0.2923, 0.2798, 0.3587, 0.2427, 0.3538, 0.2222, 0.2843, 0.2222, 0.2843, 0.2427, 0.3538, 0.191, 0.3485, 0.1846, 0.2835, 0.2427, 0.3538, 0.2641, 0.409, 0.224, 0.4098, 0.191, 0.3485, 0.191, 0.3485, 0.224, 0.4098, 0.154, 0.4175, 0.1343, 0.3461, 0.1846, 0.2835, 0.191, 0.3485, 0.1343, 0.3461, 0.1098, 0.2852, 0.1098, 0.2852, 0.1343, 0.3461, 0.07739, 0.3485, 0.06037, 0.2664, 0.1343, 0.3461, 0.154, 0.4175, 0.1067, 0.4187, 0.07739, 0.3485, 0.07739, 0.3485, 0.1067, 0.4187, 0.05693, 0.437, 0.0335, 0.3663, 0.06037, 0.2664, 0.07739, 0.3485, 0.0335, 0.3663, -0.007137, 0.2866, 1.361, 0.5473, 1.456, 0.5597, 1.445, 0.639, 1.37, 0.6262, 1.456, 0.5597, 1.523, 0.6066, 1.505, 0.6648, 1.445, 0.639, 1.445, 0.639, 1.505, 0.6648, 1.496, 0.7037, 1.459, 0.6962, 1.37, 0.6262, 1.445, 0.639, 1.459, 0.6962, 1.399, 0.7011, 1.399, 0.7011, 1.459, 0.6962, 1.48, 0.7532, 1.43, 0.7601, 1.459, 0.6962, 1.496, 0.7037, 1.522, 0.7424, 1.48, 0.7532, 1.48, 0.7532, 1.522, 0.7424, 1.555, 0.7952, 1.507, 0.8148, 1.43, 0.7601, 1.48, 0.7532, 1.507, 0.8148, 1.455, 0.8276, 0.8606, 0.9664, 0.8165, 0.9698, 0.8198, 0.9037, 0.8736, 0.9154, 0.8165, 0.9698, 0.7727, 0.9746, 0.784, 0.909, 0.8198, 0.9037, 0.8198, 0.9037, 0.784, 0.909, 0.7829, 0.8568, 0.8258, 0.8524, 0.8736, 0.9154, 0.8198, 0.9037, 0.8258, 0.8524, 0.8719, 0.8494, 0.8719, 0.8494, 0.8258, 0.8524, 0.8197, 0.8055, 0.8553, 0.8036, 0.8258, 0.8524, 0.7829, 0.8568, 0.7741, 0.8089, 0.8197, 0.8055, 0.8197, 0.8055, 0.7741, 0.8089, 0.748, 0.7567, 0.8096, 0.7719, 0.8553, 0.8036, 0.8197, 0.8055, 0.8096, 0.7719, 0.8673, 0.7434, 0.835, 0.6516, 0.7635, 0.6766, 0.7407, 0.6305, 0.8203, 0.6002, 0.7635, 0.6766, 0.7111, 0.679, 0.7006, 0.6389, 0.7407, 0.6305, 0.7407, 0.6305, 0.7006, 0.6389, 0.6954, 0.6124, 0.7226, 0.5987, 0.8203, 0.6002, 0.7407, 0.6305, 0.7226, 0.5987, 0.7984, 0.5641, 1.83, 0.462, 1.863, 0.4858, 1.82, 0.5195, 1.797, 0.4964, 0.7455, 0.8661, 0.7829, 0.8568, 0.784, 0.909, 0.749, 0.9137, 0.749, 0.9137, 0.784, 0.909, 0.7727, 0.9746, 0.7434, 0.9772, 1.797, 0.4964, 1.82, 0.5195, 1.756, 0.557, 1.735, 0.5263, 1.862, 0.3711, 1.903, 0.3968, 1.891, 0.4431, 1.857, 0.4133, 1.903, 0.3968, 1.961, 0.4164, 1.934, 0.4791, 1.891, 0.4431, 1.891, 0.4431, 1.934, 0.4791, 1.894, 0.5193, 1.863, 0.4858, 1.857, 0.4133, 1.891, 0.4431, 1.863, 0.4858, 1.83, 0.462, 1.86, 0.2682, 1.927, 0.2966, 1.913, 0.3484, 1.863, 0.3391, 1.927, 0.2966, 1.969, 0.3159, 1.967, 0.3688, 1.913, 0.3484, 1.913, 0.3484, 1.967, 0.3688, 1.961, 0.4164, 1.903, 0.3968, 1.863, 0.3391, 1.913, 0.3484, 1.903, 0.3968, 1.862, 0.3711, 1.897, 0.1783, 1.935, 0.1878, 1.938, 0.2581, 1.877, 0.2211, 0.6498, 0.5873, 0.6954, 0.6124, 0.7006, 0.6389, 0.6628, 0.6452, 1.938, 0.2581, 1.982, 0.2687, 1.969, 0.3159, 1.927, 0.2966, 1.877, 0.2211, 1.938, 0.2581, 1.927, 0.2966, 1.86, 0.2682, 0.8673, 0.7434, 0.8096, 0.7719, 0.7948, 0.7065, 0.8511, 0.698, 0.8096, 0.7719, 0.748, 0.7567, 0.733, 0.7183, 0.7948, 0.7065, 0.7948, 0.7065, 0.733, 0.7183, 0.7111, 0.679, 0.7635, 0.6766, 0.8511, 0.698, 0.7948, 0.7065, 0.7635, 0.6766, 0.835, 0.6516, 0.3642, 0.293, 0.3816, 0.3503, 0.3522, 0.356, 0.3278, 0.2866, 0.3816, 0.3503, 0.4011, 0.3797, 0.3841, 0.3935, 0.3522, 0.356, 0.3522, 0.356, 0.3841, 0.3935, 0.3544, 0.4012, 0.3164, 0.3592, 0.3278, 0.2866, 0.3522, 0.356, 0.3164, 0.3592, 0.2906, 0.2861, 0.4781, 0.7313, 0.4528, 0.7572, 0.4277, 0.7008, 0.4737, 0.6879, 0.4528, 0.7572, 0.4346, 0.7763, 0.3997, 0.7275, 0.4277, 0.7008, 0.4277, 0.7008, 0.3997, 0.7275, 0.4012, 0.6754, 0.4232, 0.6588, 0.4737, 0.6879, 0.4277, 0.7008, 0.4232, 0.6588, 0.4426, 0.647, 0.4426, 0.647, 0.4232, 0.6588, 0.4155, 0.6219, 0.4379, 0.6066, 0.4232, 0.6588, 0.4012, 0.6754, 0.3911, 0.6219, 0.4155, 0.6219, 0.4155, 0.6219, 0.3911, 0.6219, 0.3886, 0.574, 0.4065, 0.5761, 0.4379, 0.6066, 0.4155, 0.6219, 0.4065, 0.5761, 0.4189, 0.5784, 1.438, 0.3149, 1.454, 0.2837, 1.498, 0.2803, 1.478, 0.319, 1.454, 0.2837, 1.456, 0.2627, 1.497, 0.2581, 1.498, 0.2803, 1.498, 0.2803, 1.497, 0.2581, 1.535, 0.2498, 1.536, 0.2737, 1.478, 0.319, 1.498, 0.2803, 1.536, 0.2737, 1.529, 0.3042, 0.4872, 0.7969, 0.4568, 0.8245, 0.4565, 0.7895, 0.4839, 0.769, 0.4568, 0.8245, 0.428, 0.8463, 0.4301, 0.8112, 0.4565, 0.7895, 0.4565, 0.7895, 0.4301, 0.8112, 0.4346, 0.7763, 0.4528, 0.7572, 0.4839, 0.769, 0.4565, 0.7895, 0.4528, 0.7572, 0.4781, 0.7313, 0.2255, 0.1542, 0.2272, 0.08561, 0.264, 0.08687, 0.2636, 0.1464, 0.2272, 0.08561, 0.2363, 0.03654, 0.272, 0.0386, 0.264, 0.08687, 0.264, 0.08687, 0.272, 0.0386, 0.3036, 0.04238, 0.2949, 0.09008, 0.2636, 0.1464, 0.264, 0.08687, 0.2949, 0.09008, 0.291, 0.1521, 1.639, 0.2962, 1.575, 0.2959, 1.578, 0.2652, 1.651, 0.2618, 1.575, 0.2959, 1.529, 0.3042, 1.536, 0.2737, 1.578, 0.2652, 1.578, 0.2652, 1.536, 0.2737, 1.535, 0.2498, 1.588, 0.2315, 1.651, 0.2618, 1.578, 0.2652, 1.588, 0.2315, 1.654, 0.2196, 1.663, 0.1603, 1.726, 0.1586, 1.725, 0.1987, 1.658, 0.1959, 1.726, 0.1586, 1.788, 0.1544, 1.776, 0.2135, 1.725, 0.1987, 1.725, 0.1987, 1.776, 0.2135, 1.771, 0.2442, 1.724, 0.2329, 1.658, 0.1959, 1.725, 0.1987, 1.724, 0.2329, 1.654, 0.2196, 0.2222, 0.2843, 0.2221, 0.2138, 0.2575, 0.2186, 0.2599, 0.2923, 0.2221, 0.2138, 0.2255, 0.1542, 0.2636, 0.1464, 0.2575, 0.2186, 0.2575, 0.2186, 0.2636, 0.1464, 0.291, 0.1521, 0.2869, 0.2256, 0.2599, 0.2923, 0.2575, 0.2186, 0.2869, 0.2256, 0.2906, 0.2861, 0.9486, 0.9647, 0.9019, 0.9614, 0.901, 0.9139, 0.9565, 0.8901, 0.9019, 0.9614, 0.8606, 0.9664, 0.8736, 0.9154, 0.901, 0.9139, 0.901, 0.9139, 0.8736, 0.9154, 0.8719, 0.8494, 0.9276, 0.8534, 0.9565, 0.8901, 0.901, 0.9139, 0.9276, 0.8534, 0.9613, 0.852, 0.9613, 0.852, 0.9276, 0.8534, 0.9367, 0.7986, 0.9718, 0.8037, 0.9276, 0.8534, 0.8719, 0.8494, 0.8553, 0.8036, 0.9367, 0.7986, 0.9367, 0.7986, 0.8553, 0.8036, 0.8673, 0.7434, 0.9373, 0.7297, 0.3657, 0.4871, 0.3852, 0.5157, 0.33, 0.554, 0.2916, 0.5057, 0.2916, 0.5057, 0.33, 0.554, 0.2741, 0.583, 0.2505, 0.5294, 0.9373, 0.7297, 0.8673, 0.7434, 0.8511, 0.698, 0.9135, 0.6702, 0.9135, 0.6702, 0.8511, 0.698, 0.835, 0.6516, 0.8824, 0.621, 0.2505, 0.5294, 0.2741, 0.583, 0.2233, 0.6093, 0.2144, 0.54, 0.2144, 0.54, 0.2233, 0.6093, 0.1809, 0.6266, 0.1497, 0.5693, 0.8824, 0.621, 0.835, 0.6516, 0.8203, 0.6002, 0.863, 0.5792, 0.863, 0.5792, 0.8203, 0.6002, 0.7984, 0.5641, 0.8352, 0.5277, 0.913, 0.5343, 0.863, 0.5792, 0.8352, 0.5277, 0.8841, 0.4861, 0.6765, 0.4915, 0.7657, 0.4966, 0.6872, 0.5641, 0.6437, 0.5337, 0.7657, 0.4966, 0.7984, 0.5641, 0.7226, 0.5987, 0.6872, 0.5641, 0.6872, 0.5641, 0.7226, 0.5987, 0.6954, 0.6124, 0.6498, 0.5873, 1.926, 0.1372, 1.982, 0.1657, 1.935, 0.1878, 1.897, 0.1783, 1.825, 0.01957, 1.916, 0.05687, 1.882, 0.117, 1.815, 0.09639, 1.916, 0.05687, 1.956, 0.08168, 1.926, 0.1372, 1.882, 0.117, 1.882, 0.117, 1.926, 0.1372, 1.897, 0.1783, 1.853, 0.172, 1.815, 0.09639, 1.882, 0.117, 1.853, 0.172, 1.788, 0.1544, 0.154, 0.4175, 0.1835, 0.4853, 0.1308, 0.4857, 0.1067, 0.4187, 0.1835, 0.4853, 0.2144, 0.54, 0.1497, 0.5693, 0.1308, 0.4857, 0.1308, 0.4857, 0.1497, 0.5693, 0.09651, 0.5825, 0.0698, 0.5259, 0.1067, 0.4187, 0.1308, 0.4857, 0.0698, 0.5259, 0.05693, 0.437, 0.2641, 0.409, 0.2783, 0.4569, 0.2421, 0.468, 0.224, 0.4098, 0.2783, 0.4569, 0.2916, 0.5057, 0.2505, 0.5294, 0.2421, 0.468, 0.2421, 0.468, 0.2505, 0.5294, 0.2144, 0.54, 0.1835, 0.4853, 0.224, 0.4098, 0.2421, 0.468, 0.1835, 0.4853, 0.154, 0.4175, 0.3544, 0.4012, 0.385, 0.4391, 0.3256, 0.4557, 0.3016, 0.4098, 0.385, 0.4391, 0.4061, 0.4601, 0.3657, 0.4871, 0.3256, 0.4557, 0.3256, 0.4557, 0.3657, 0.4871, 0.2916, 0.5057, 0.2783, 0.4569, 0.3016, 0.4098, 0.3256, 0.4557, 0.2783, 0.4569, 0.2641, 0.409, 0.4011, 0.3797, 0.4318, 0.3842, 0.413, 0.4196, 0.3841, 0.3935, 0.4318, 0.3842, 0.4732, 0.3748, 0.4334, 0.4345, 0.413, 0.4196, 0.413, 0.4196, 0.4334, 0.4345, 0.4061, 0.4601, 0.385, 0.4391, 0.3841, 0.3935, 0.413, 0.4196, 0.385, 0.4391, 0.3544, 0.4012, 0.5118, 0.8744, 0.4727, 0.9047, 0.4614, 0.8603, 0.4958, 0.8407, 0.4727, 0.9047, 0.4373, 0.9241, 0.4288, 0.8822, 0.4614, 0.8603, 0.4614, 0.8603, 0.4288, 0.8822, 0.428, 0.8463, 0.4568, 0.8245, 0.4958, 0.8407, 0.4614, 0.8603, 0.4568, 0.8245, 0.4872, 0.7969, 1.367, 0.3049, 1.37, 0.2913, 1.415, 0.2919, 1.403, 0.3123, 1.37, 0.2913, 1.374, 0.2718, 1.424, 0.2672, 1.415, 0.2919, 1.415, 0.2919, 1.424, 0.2672, 1.456, 0.2627, 1.454, 0.2837, 1.403, 0.3123, 1.415, 0.2919, 1.454, 0.2837, 1.438, 0.3149, 1.788, 0.1544, 1.853, 0.172, 1.842, 0.2115, 1.776, 0.2135, 1.853, 0.172, 1.897, 0.1783, 1.877, 0.2211, 1.842, 0.2115, 1.842, 0.2115, 1.877, 0.2211, 1.86, 0.2682, 1.829, 0.2538, 1.776, 0.2135, 1.842, 0.2115, 1.829, 0.2538, 1.771, 0.2442, 1.771, 0.2442, 1.829, 0.2538, 1.815, 0.2959, 1.772, 0.279, 1.829, 0.2538, 1.86, 0.2682, 1.863, 0.3391, 1.815, 0.2959, 1.815, 0.2959, 1.863, 0.3391, 1.862, 0.3711, 1.818, 0.3427, 1.772, 0.279, 1.815, 0.2959, 1.818, 0.3427, 1.765, 0.3135, 1.765, 0.3135, 1.818, 0.3427, 1.81, 0.3864, 1.763, 0.3594, 1.818, 0.3427, 1.862, 0.3711, 1.857, 0.4133, 1.81, 0.3864, 1.81, 0.3864, 1.857, 0.4133, 1.83, 0.462, 1.793, 0.4327, 1.763, 0.3594, 1.81, 0.3864, 1.793, 0.4327, 1.756, 0.4108, 1.756, 0.4108, 1.793, 0.4327, 1.772, 0.4708, 1.73, 0.4533, 1.793, 0.4327, 1.83, 0.462, 1.797, 0.4964, 1.772, 0.4708, 1.772, 0.4708, 1.797, 0.4964, 1.735, 0.5263, 1.728, 0.497, 1.73, 0.4533, 1.772, 0.4708, 1.728, 0.497, 1.712, 0.4772, 0.3642, 0.293, 0.4023, 0.2954, 0.4201, 0.3452, 0.3816, 0.3503, 0.4023, 0.2954, 0.4505, 0.2986, 0.4629, 0.3403, 0.4201, 0.3452, 0.4201, 0.3452, 0.4629, 0.3403, 0.4732, 0.3748, 0.4318, 0.3842, 0.3816, 0.3503, 0.4201, 0.3452, 0.4318, 0.3842, 0.4011, 0.3797, 0.3665, 0.9486, 0.3242, 0.964, 0.3251, 0.9306, 0.3724, 0.9179, 0.3242, 0.964, 0.2677, 0.9727, 0.2745, 0.9351, 0.3251, 0.9306, 0.3251, 0.9306, 0.2745, 0.9351, 0.281, 0.9007, 0.3291, 0.8951, 0.3724, 0.9179, 0.3251, 0.9306, 0.3291, 0.8951, 0.3703, 0.8848, 1.529, 0.3042, 1.497, 0.3541, 1.444, 0.3663, 1.478, 0.319, 1.497, 0.3541, 1.464, 0.4267, 1.417, 0.4235, 1.444, 0.3663, 0.493, 0.5192, 0.5295, 0.5638, 0.5053, 0.5977, 0.4768, 0.5471, 1.478, 0.319, 1.444, 0.3663, 1.41, 0.358, 1.438, 0.3149, 0.5518, 0.5269, 0.5819, 0.565, 0.5596, 0.6133, 0.5295, 0.5638, 0.5819, 0.565, 0.612, 0.6057, 0.5834, 0.6499, 0.5596, 0.6133, 0.5596, 0.6133, 0.5834, 0.6499, 0.5456, 0.6786, 0.5301, 0.6413, 0.5295, 0.5638, 0.5596, 0.6133, 0.5301, 0.6413, 0.5053, 0.5977, 1.374, 0.2718, 1.382, 0.2443, 1.427, 0.2475, 1.424, 0.2672, 1.382, 0.2443, 1.384, 0.2187, 1.426, 0.2166, 1.427, 0.2475, 1.427, 0.2475, 1.426, 0.2166, 1.458, 0.2066, 1.457, 0.2411, 1.424, 0.2672, 1.427, 0.2475, 1.457, 0.2411, 1.456, 0.2627, 1.528, 0.07928, 1.528, 0.134, 1.496, 0.1499, 1.485, 0.09155, 1.528, 0.134, 1.528, 0.1847, 1.488, 0.1919, 1.496, 0.1499, 1.496, 0.1499, 1.488, 0.1919, 1.458, 0.2066, 1.453, 0.1676, 1.485, 0.09155, 1.496, 0.1499, 1.453, 0.1676, 1.443, 0.1117, 1.229, 0.8361, 1.22, 0.8995, 1.184, 0.8902, 1.193, 0.8301, 1.22, 0.8995, 1.204, 0.9557, 1.167, 0.9403, 1.184, 0.8902, 1.184, 0.8902, 1.167, 0.9403, 1.128, 0.9284, 1.143, 0.8827, 1.193, 0.8301, 1.184, 0.8902, 1.143, 0.8827, 1.157, 0.8234, 1.225, 0.7137, 1.233, 0.7737, 1.195, 0.776, 1.2, 0.72, 1.233, 0.7737, 1.229, 0.8361, 1.193, 0.8301, 1.195, 0.776, 1.195, 0.776, 1.193, 0.8301, 1.157, 0.8234, 1.165, 0.7786, 1.2, 0.72, 1.195, 0.776, 1.165, 0.7786, 1.155, 0.722, 1.1, 0.7438, 1.094, 0.6981, 1.122, 0.6828, 1.13, 0.7318, 1.094, 0.6981, 1.071, 0.6563, 1.097, 0.639, 1.122, 0.6828, 1.122, 0.6828, 1.097, 0.639, 1.118, 0.6299, 1.142, 0.6695, 1.13, 0.7318, 1.122, 0.6828, 1.142, 0.6695, 1.155, 0.722, 0.2677, 0.9727, 0.2038, 0.9666, 0.2183, 0.9354, 0.2745, 0.9351, 1.117, 0.565, 1.166, 0.6012, 1.138, 0.6165, 1.094, 0.589, 1.094, 0.589, 1.138, 0.6165, 1.118, 0.6299, 1.076, 0.6106, 0.2745, 0.9351, 0.2183, 0.9354, 0.2307, 0.9078, 0.281, 0.9007, 0.4373, 0.9241, 0.4042, 0.9364, 0.4018, 0.9022, 0.4288, 0.8822, 0.4042, 0.9364, 0.3665, 0.9486, 0.3724, 0.9179, 0.4018, 0.9022, 0.4018, 0.9022, 0.3724, 0.9179, 0.3703, 0.8848, 0.4023, 0.8665, 0.4288, 0.8822, 0.4018, 0.9022, 0.4023, 0.8665, 0.428, 0.8463, 0.652, 0.6644, 0.6215, 0.7164, 0.6012, 0.681, 0.6375, 0.6277, 0.6215, 0.7164, 0.5709, 0.7343, 0.5613, 0.7121, 0.6012, 0.681, 0.6012, 0.681, 0.5613, 0.7121, 0.5456, 0.6786, 0.5834, 0.6499, 0.6375, 0.6277, 0.6012, 0.681, 0.5834, 0.6499, 0.612, 0.6057, 0.8138, 0.1946, 0.857, 0.1217, 0.8934, 0.1564, 0.8373, 0.2241, 0.857, 0.1217, 0.8803, 0.0697, 0.9093, 0.09594, 0.8934, 0.1564, 0.6338, 0.7406, 0.6035, 0.7881, 0.5709, 0.7343, 0.6215, 0.7164, 0.6996, 0.6977, 0.6338, 0.7406, 0.6215, 0.7164, 0.652, 0.6644, 0.6116, 0.8219, 0.5517, 0.8486, 0.5326, 0.8107, 0.6035, 0.7881, 0.5517, 0.8486, 0.5118, 0.8744, 0.4958, 0.8407, 0.5326, 0.8107, 0.5326, 0.8107, 0.4958, 0.8407, 0.4872, 0.7969, 0.5238, 0.7809, 0.6035, 0.7881, 0.5326, 0.8107, 0.5238, 0.7809, 0.5709, 0.7343, 0.3623, 0.1716, 0.36, 0.1085, 0.414, 0.1151, 0.3974, 0.1804, 0.36, 0.1085, 0.3819, 0.05392, 0.4213, 0.06767, 0.414, 0.1151, 0.414, 0.1151, 0.4213, 0.06767, 0.4732, 0.09369, 0.4534, 0.1294, 0.3974, 0.1804, 0.414, 0.1151, 0.4534, 0.1294, 0.4423, 0.1862, 0.7137, 0.3078, 0.7775, 0.2494, 0.8015, 0.303, 0.7284, 0.3476, 0.7775, 0.2494, 0.8138, 0.1946, 0.8373, 0.2241, 0.8015, 0.303, 0.8015, 0.303, 0.8373, 0.2241, 0.8928, 0.259, 0.8255, 0.3421, 0.7284, 0.3476, 0.8015, 0.303, 0.8255, 0.3421, 0.7661, 0.3921, 1.594, 0.4791, 1.662, 0.4731, 1.667, 0.5062, 1.594, 0.5081, 1.662, 0.4731, 1.712, 0.4772, 1.728, 0.497, 1.667, 0.5062, 1.667, 0.5062, 1.728, 0.497, 1.735, 0.5263, 1.674, 0.5309, 1.594, 0.5081, 1.667, 0.5062, 1.674, 0.5309, 1.583, 0.5429, 0.3642, 0.293, 0.3532, 0.2351, 0.395, 0.2403, 0.4023, 0.2954, 0.3532, 0.2351, 0.3623, 0.1716, 0.3974, 0.1804, 0.395, 0.2403, 0.395, 0.2403, 0.3974, 0.1804, 0.4423, 0.1862, 0.4391, 0.2478, 0.4023, 0.2954, 0.395, 0.2403, 0.4391, 0.2478, 0.4505, 0.2986, 1.476, 0.9522, 1.47, 0.8847, 1.534, 0.869, 1.562, 0.9451, 1.47, 0.8847, 1.455, 0.8276, 1.507, 0.8148, 1.534, 0.869, 1.534, 0.869, 1.507, 0.8148, 1.555, 0.7952, 1.58, 0.8371, 1.562, 0.9451, 1.534, 0.869, 1.58, 0.8371, 1.603, 0.9363, 0.05693, 0.437, 0.0698, 0.5259, 0.0245, 0.5341, 0.01051, 0.4691, 0.9342, 0.4456, 0.8841, 0.4861, 0.857, 0.4389, 0.9074, 0.4063, 1.553, 0.7164, 1.59, 0.767, 1.555, 0.7952, 1.522, 0.7424, 1.505, 0.6648, 1.553, 0.7164, 1.522, 0.7424, 1.496, 0.7037, 0.7984, 0.5641, 0.7657, 0.4966, 0.808, 0.4765, 0.8352, 0.5277, 1.655, 0.8574, 1.603, 0.9363, 1.58, 0.8371, 1.631, 0.8156, 1.631, 0.8156, 1.58, 0.8371, 1.555, 0.7952, 1.59, 0.767, 0.8352, 0.5277, 0.808, 0.4765, 0.857, 0.4389, 0.8841, 0.4861])
me_plane_001.materials.append(mat_material__common_rock_07)
me_plane_001.use_remesh_fix_poles = True
me_plane_001.use_remesh_preserve_attributes = False
me_plane_001.use_mirror_vertex_groups = False
me_plane_001.update()

# ---- objects
ob_plane_001 = bpy.data.objects.new('Plane.001', me_plane_001)

# ---- transforms, parenting, visibility, modifiers, constraints
ob_plane_001.location = (0.0, 0.0, 0.0)
ob_plane_001.scale = (0.2, 0.2, 0.2)
ob_plane_001.color = (1.0, 0.4671, 0.1918, 1.0)
ob_plane_001.lineart.crease_threshold = 0.0

# ---- collection membership
col_collection.objects.link(ob_plane_001)

# ---- scene / render settings (as saved in the file)
scene.frame_start = 1; scene.frame_end = 250; scene.frame_set(1)
scene.render.engine = 'BLENDER_EEVEE_NEXT'
scene.cycles.use_denoising = False
scene.cycles.samples = 128
scene.cycles.sampling_pattern = 'TABULATED_SOBOL'
scene.cycles.use_adaptive_sampling = False
scene.cycles.use_light_tree = False
scene.view_settings.view_transform = 'Filmic'
bpy.context.view_layer.update()

# ---- added for rendering (the .blend has no active camera and no usable light): camera, sun
cam_auto = bpy.data.cameras.new('AutoCamera')
cam_auto.lens = 50.0
cam_auto.sensor_width = 36.0
cam_auto.clip_end = 1000.0
ob_auto_camera = bpy.data.objects.new('AutoCamera', cam_auto)
scene.collection.objects.link(ob_auto_camera)
ob_auto_camera.location = (9.64608, -10.8766, 7.73901)
ob_auto_camera.rotation_euler = (1.09748, -7.21219e-08, 0.694738)
scene.camera = ob_auto_camera
light_auto_sun = bpy.data.lights.new('AutoSun', 'SUN')
light_auto_sun.energy = 3.0
light_auto_sun.angle = 0.0523599
ob_auto_sun = bpy.data.objects.new('AutoSun', light_auto_sun)
scene.collection.objects.link(ob_auto_sun)
ob_auto_sun.rotation_euler = (0.872665, 0.174533, 0.523599)
bpy.context.view_layer.update()
